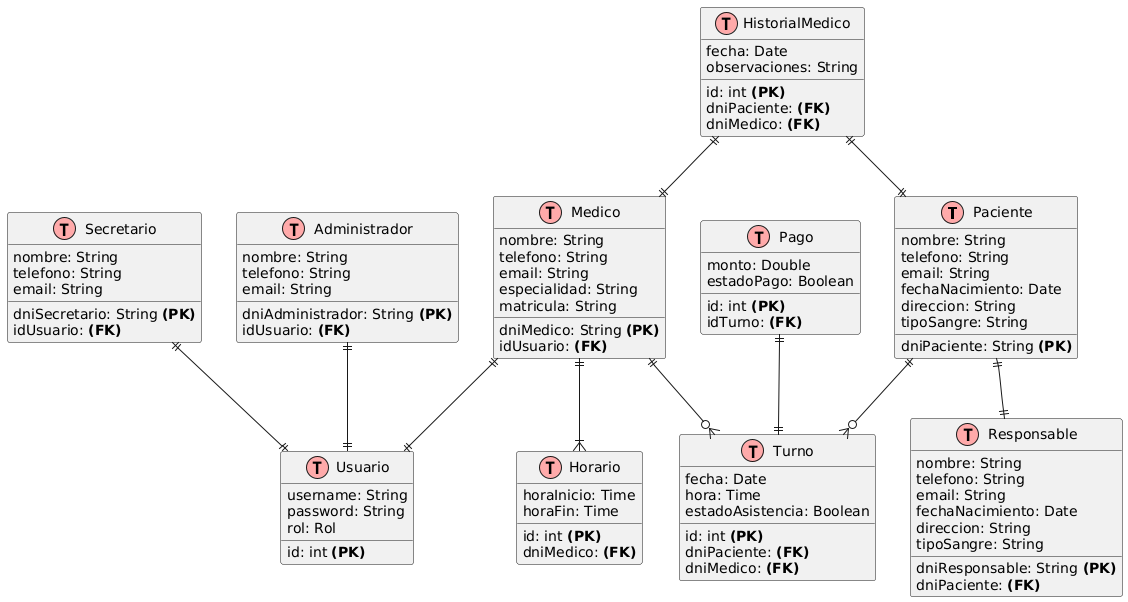

The diagram above was rendered by PlantUML. Its source (embedded in the PNG):
@startuml
' DEFINICIONES GENERALES DEL DIAGRAMA
!define table(x) class x << (T,#FFAAAA) >>
!define primaryKey(x) x
!define foreignKey(y) y

' ENTIDADES Y ATRIBUTOS

table(Paciente) {
  primaryKey(dniPaciente): String <b>(PK)</b>
  nombre: String
  telefono: String
  email: String
  fechaNacimiento: Date
  direccion: String
  tipoSangre: String
}

table(Responsable) {
  primaryKey(dniResponsable): String <b>(PK)</b>
  foreignKey(dniPaciente): <b>(FK)</b>
  nombre: String
  telefono: String
  email: String
  fechaNacimiento: Date
  direccion: String
  tipoSangre: String
}

table(Administrador) {
  primaryKey(dniAdministrador): String <b>(PK)</b>
  foreignKey(idUsuario): <b>(FK)</b>
  nombre: String
  telefono: String
  email: String
}

table(Secretario) {
  primaryKey(dniSecretario): String <b>(PK)</b>
  foreignKey(idUsuario): <b>(FK)</b>
  nombre: String
  telefono: String
  email: String
}

table(Medico) {
  primaryKey(dniMedico): String <b>(PK)</b>
  foreignKey(idUsuario): <b>(FK)</b>
  nombre: String
  telefono: String
  email: String
  especialidad: String
  matricula: String
}

table(HistorialMedico){
  primaryKey(id): int <b>(PK)</b>
  foreignKey(dniPaciente): <b>(FK)</b>
  foreignKey(dniMedico): <b>(FK)</b>
  fecha: Date
  observaciones: String
}

table(Horario) {
  primaryKey(id): int <b>(PK)</b>
  foreignKey(dniMedico): <b>(FK)</b>
  horaInicio: Time
  horaFin: Time
}

table(Usuario) {
  primaryKey(id): int <b>(PK)</b>
  username: String
  password: String
  rol: Rol
}

table(Turno) {
  primaryKey(id): int <b>(PK)</b>
  foreignKey(dniPaciente): <b>(FK)</b>
  foreignKey(dniMedico): <b>(FK)</b>
  fecha: Date
  hora: Time
  estadoAsistencia: Boolean
}

table(Pago) {
   primaryKey(id): int <b>(PK)</b>
   foreignKey(idTurno): <b>(FK)</b>
   monto: Double
   estadoPago: Boolean
}


' RELACIONES

Paciente ||--|| Responsable
Medico ||--|{ Horario
Administrador ||--|| Usuario
Secretario ||--|| Usuario
Medico ||--|| Usuario
Paciente ||--o{ Turno
Medico ||--o{ Turno
HistorialMedico ||--|| Paciente
HistorialMedico ||--|| Medico
Pago ||--|| Turno
@enduml